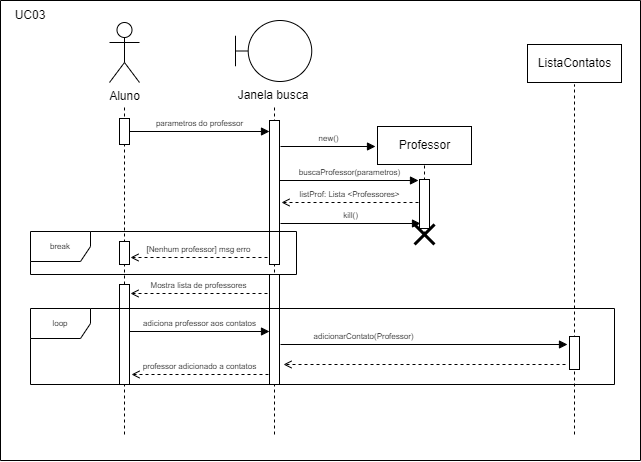

The diagram above was exported from draw.io. Its source (the exported page's mxGraphModel, read from the mxfile embedded in the PNG):
<mxGraphModel dx="494" dy="309" grid="1" gridSize="10" guides="0" tooltips="1" connect="0" arrows="0" fold="1" page="1" pageScale="1" pageWidth="827" pageHeight="1169" background="none" math="0" shadow="0">
  <root>
    <mxCell id="0" />
    <mxCell id="O3WKjEdN8S8pZwrWVyye-1" value="Contorno" parent="0" />
    <mxCell id="O3WKjEdN8S8pZwrWVyye-2" value="" style="swimlane;startSize=0;rounded=0;" parent="O3WKjEdN8S8pZwrWVyye-1" vertex="1">
      <mxGeometry x="130" y="110" width="640" height="460" as="geometry" />
    </mxCell>
    <mxCell id="O3WKjEdN8S8pZwrWVyye-3" value="UC03" style="text;html=1;strokeColor=none;fillColor=none;align=center;verticalAlign=middle;whiteSpace=wrap;rounded=0;" parent="O3WKjEdN8S8pZwrWVyye-2" vertex="1">
      <mxGeometry width="60" height="30" as="geometry" />
    </mxCell>
    <mxCell id="1" style="" parent="0" />
    <mxCell id="KxH-i2cOVbZDrv5Epkz9-8" value="" style="endArrow=none;dashed=1;html=1;rounded=0;" parent="1" edge="1">
      <mxGeometry width="50" height="50" relative="1" as="geometry">
        <mxPoint x="254" y="544" as="sourcePoint" />
        <mxPoint x="254" y="215" as="targetPoint" />
      </mxGeometry>
    </mxCell>
    <mxCell id="KxH-i2cOVbZDrv5Epkz9-12" value="" style="endArrow=none;dashed=1;html=1;rounded=0;" parent="1" edge="1">
      <mxGeometry width="50" height="50" relative="1" as="geometry">
        <mxPoint x="554" y="344" as="sourcePoint" />
        <mxPoint x="554" y="275" as="targetPoint" />
      </mxGeometry>
    </mxCell>
    <mxCell id="KxH-i2cOVbZDrv5Epkz9-13" value="" style="endArrow=none;dashed=1;html=1;rounded=0;" parent="1" edge="1">
      <mxGeometry width="50" height="50" relative="1" as="geometry">
        <mxPoint x="704" y="544" as="sourcePoint" />
        <mxPoint x="704" y="194" as="targetPoint" />
      </mxGeometry>
    </mxCell>
    <mxCell id="KxH-i2cOVbZDrv5Epkz9-14" value="Aluno" style="shape=umlActor;verticalLabelPosition=bottom;verticalAlign=top;html=1;rounded=0;" parent="1" vertex="1">
      <mxGeometry x="239" y="132" width="30" height="60" as="geometry" />
    </mxCell>
    <mxCell id="KxH-i2cOVbZDrv5Epkz9-15" value="Janela busca" style="shape=umlBoundary;whiteSpace=wrap;html=1;labelPosition=center;verticalLabelPosition=bottom;align=center;verticalAlign=top;rounded=0;" parent="1" vertex="1">
      <mxGeometry x="365" y="130" width="76.25" height="61" as="geometry" />
    </mxCell>
    <mxCell id="KxH-i2cOVbZDrv5Epkz9-16" value="Professor" style="html=1;rounded=0;" parent="1" vertex="1">
      <mxGeometry x="507" y="236" width="94" height="38" as="geometry" />
    </mxCell>
    <mxCell id="KxH-i2cOVbZDrv5Epkz9-17" value="parametros do professor" style="html=1;verticalAlign=bottom;endArrow=block;rounded=0;fontSize=8;" parent="1" edge="1">
      <mxGeometry width="80" relative="1" as="geometry">
        <mxPoint x="259" y="241" as="sourcePoint" />
        <mxPoint x="399" y="241" as="targetPoint" />
      </mxGeometry>
    </mxCell>
    <mxCell id="KxH-i2cOVbZDrv5Epkz9-18" value="" style="html=1;points=[];perimeter=orthogonalPerimeter;rounded=0;" parent="1" vertex="1">
      <mxGeometry x="249" y="228" width="10" height="26" as="geometry" />
    </mxCell>
    <mxCell id="KxH-i2cOVbZDrv5Epkz9-22" value="" style="endArrow=none;dashed=1;html=1;rounded=0;" parent="1" edge="1">
      <mxGeometry width="50" height="50" relative="1" as="geometry">
        <mxPoint x="404" y="544" as="sourcePoint" />
        <mxPoint x="404" y="214" as="targetPoint" />
      </mxGeometry>
    </mxCell>
    <mxCell id="KxH-i2cOVbZDrv5Epkz9-23" value="" style="html=1;points=[];perimeter=orthogonalPerimeter;rounded=0;" parent="1" vertex="1">
      <mxGeometry x="399" y="230" width="10" height="144" as="geometry" />
    </mxCell>
    <mxCell id="KxH-i2cOVbZDrv5Epkz9-24" value="new()" style="html=1;verticalAlign=bottom;endArrow=block;rounded=0;fontSize=8;" parent="1" edge="1">
      <mxGeometry width="80" relative="1" as="geometry">
        <mxPoint x="410" y="256" as="sourcePoint" />
        <mxPoint x="505" y="256" as="targetPoint" />
        <Array as="points" />
      </mxGeometry>
    </mxCell>
    <mxCell id="KxH-i2cOVbZDrv5Epkz9-25" value="buscaProfessor(parametros)" style="html=1;verticalAlign=bottom;endArrow=block;rounded=0;fontSize=8;" parent="1" edge="1">
      <mxGeometry width="80" relative="1" as="geometry">
        <mxPoint x="409" y="290" as="sourcePoint" />
        <mxPoint x="548" y="290" as="targetPoint" />
        <Array as="points" />
      </mxGeometry>
    </mxCell>
    <mxCell id="KxH-i2cOVbZDrv5Epkz9-26" value="" style="html=1;points=[];perimeter=orthogonalPerimeter;rounded=0;" parent="1" vertex="1">
      <mxGeometry x="549" y="289" width="10" height="49" as="geometry" />
    </mxCell>
    <mxCell id="KxH-i2cOVbZDrv5Epkz9-27" value="listProf: Lista &amp;lt;Professores&amp;gt;" style="html=1;verticalAlign=bottom;endArrow=open;rounded=0;fontSize=8;endFill=0;dashed=1;" parent="1" edge="1">
      <mxGeometry width="80" relative="1" as="geometry">
        <mxPoint x="548" y="312" as="sourcePoint" />
        <mxPoint x="411" y="312" as="targetPoint" />
        <Array as="points" />
      </mxGeometry>
    </mxCell>
    <mxCell id="KxH-i2cOVbZDrv5Epkz9-29" value="" style="html=1;points=[];perimeter=orthogonalPerimeter;rounded=0;" parent="1" vertex="1">
      <mxGeometry x="249" y="351" width="10" height="23" as="geometry" />
    </mxCell>
    <mxCell id="KxH-i2cOVbZDrv5Epkz9-30" value="[Nenhum professor] msg erro" style="html=1;verticalAlign=bottom;endArrow=open;rounded=0;fontSize=8;endFill=0;dashed=1;" parent="1" edge="1">
      <mxGeometry width="80" relative="1" as="geometry">
        <mxPoint x="397" y="367" as="sourcePoint" />
        <mxPoint x="260" y="367" as="targetPoint" />
        <Array as="points" />
      </mxGeometry>
    </mxCell>
    <mxCell id="KxH-i2cOVbZDrv5Epkz9-34" value="" style="html=1;points=[];perimeter=orthogonalPerimeter;rounded=0;" parent="1" vertex="1">
      <mxGeometry x="399" y="384" width="10" height="110" as="geometry" />
    </mxCell>
    <mxCell id="KxH-i2cOVbZDrv5Epkz9-36" value="Mostra lista de professores" style="html=1;verticalAlign=bottom;endArrow=open;rounded=0;fontSize=8;endFill=0;dashed=1;" parent="1" edge="1">
      <mxGeometry width="80" relative="1" as="geometry">
        <mxPoint x="397" y="403" as="sourcePoint" />
        <mxPoint x="260" y="403" as="targetPoint" />
        <Array as="points" />
      </mxGeometry>
    </mxCell>
    <mxCell id="KxH-i2cOVbZDrv5Epkz9-37" value="" style="html=1;points=[];perimeter=orthogonalPerimeter;rounded=0;" parent="1" vertex="1">
      <mxGeometry x="249" y="394" width="10" height="100" as="geometry" />
    </mxCell>
    <mxCell id="KxH-i2cOVbZDrv5Epkz9-43" value="adiciona professor aos contatos" style="html=1;verticalAlign=bottom;endArrow=block;rounded=0;fontSize=8;" parent="1" edge="1">
      <mxGeometry width="80" relative="1" as="geometry">
        <mxPoint x="259" y="441" as="sourcePoint" />
        <mxPoint x="399" y="441" as="targetPoint" />
      </mxGeometry>
    </mxCell>
    <mxCell id="KxH-i2cOVbZDrv5Epkz9-49" value="ListaContatos" style="html=1;rounded=0;" parent="1" vertex="1">
      <mxGeometry x="657" y="154" width="94" height="38" as="geometry" />
    </mxCell>
    <mxCell id="KxH-i2cOVbZDrv5Epkz9-52" value="adicionarContato(Professor)" style="html=1;verticalAlign=bottom;endArrow=block;rounded=0;fontSize=8;" parent="1" edge="1">
      <mxGeometry x="-0.4216" width="80" relative="1" as="geometry">
        <mxPoint x="410.0000000000002" y="454" as="sourcePoint" />
        <mxPoint x="697" y="454" as="targetPoint" />
        <Array as="points" />
        <mxPoint as="offset" />
      </mxGeometry>
    </mxCell>
    <mxCell id="KxH-i2cOVbZDrv5Epkz9-53" value="" style="html=1;points=[];perimeter=orthogonalPerimeter;rounded=0;" parent="1" vertex="1">
      <mxGeometry x="699" y="446" width="10" height="33" as="geometry" />
    </mxCell>
    <mxCell id="KxH-i2cOVbZDrv5Epkz9-55" value="" style="html=1;verticalAlign=bottom;endArrow=open;rounded=0;fontSize=8;endFill=0;dashed=1;" parent="1" edge="1">
      <mxGeometry x="-0.7092" width="80" relative="1" as="geometry">
        <mxPoint x="695" y="474" as="sourcePoint" />
        <mxPoint x="413" y="474" as="targetPoint" />
        <Array as="points" />
        <mxPoint as="offset" />
      </mxGeometry>
    </mxCell>
    <mxCell id="KxH-i2cOVbZDrv5Epkz9-57" value="professor adicionado a contatos" style="html=1;verticalAlign=bottom;endArrow=open;rounded=0;fontSize=8;endFill=0;dashed=1;" parent="1" edge="1">
      <mxGeometry width="80" relative="1" as="geometry">
        <mxPoint x="398" y="484" as="sourcePoint" />
        <mxPoint x="261" y="484" as="targetPoint" />
        <Array as="points" />
      </mxGeometry>
    </mxCell>
    <mxCell id="_hoOgRXYOGho7OO1_nG_-7" value="" style="shape=umlDestroy;whiteSpace=wrap;html=1;strokeWidth=3;fontSize=8;rounded=0;" parent="1" vertex="1">
      <mxGeometry x="544" y="334" width="20" height="20" as="geometry" />
    </mxCell>
    <mxCell id="_hoOgRXYOGho7OO1_nG_-10" value="kill()" style="html=1;verticalAlign=bottom;endArrow=block;rounded=0;fontSize=8;" parent="1" edge="1">
      <mxGeometry width="80" relative="1" as="geometry">
        <mxPoint x="410" y="333" as="sourcePoint" />
        <mxPoint x="550" y="333" as="targetPoint" />
      </mxGeometry>
    </mxCell>
    <mxCell id="_hoOgRXYOGho7OO1_nG_-2" value="Camada sem nome" style="" parent="0" />
    <mxCell id="dwkufTW5E4GK9twFS2QW-1" value="Frames" parent="0" />
    <mxCell id="dwkufTW5E4GK9twFS2QW-2" value="break" style="shape=umlFrame;whiteSpace=wrap;html=1;fontSize=8;rounded=0;" parent="dwkufTW5E4GK9twFS2QW-1" vertex="1">
      <mxGeometry x="160" y="341" width="266" height="43" as="geometry" />
    </mxCell>
    <mxCell id="dwkufTW5E4GK9twFS2QW-3" value="loop" style="shape=umlFrame;whiteSpace=wrap;html=1;fontSize=8;movable=1;resizable=1;rotatable=1;deletable=1;editable=1;connectable=1;rounded=0;" parent="dwkufTW5E4GK9twFS2QW-1" vertex="1">
      <mxGeometry x="160" y="418" width="584" height="76" as="geometry" />
    </mxCell>
  </root>
</mxGraphModel>